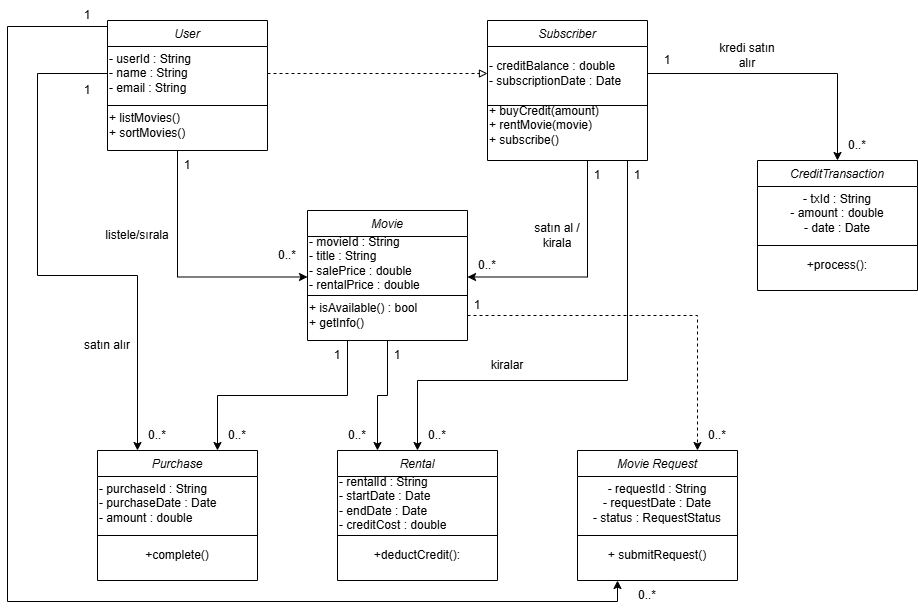

The diagram above was exported from draw.io. Its source (the exported page's mxGraphModel, read from the mxfile embedded in the PNG):
<mxGraphModel dx="1483" dy="783" grid="1" gridSize="10" guides="1" tooltips="1" connect="1" arrows="1" fold="1" page="1" pageScale="1" pageWidth="827" pageHeight="1169" math="0" shadow="0">
  <root>
    <mxCell id="WIyWlLk6GJQsqaUBKTNV-0" />
    <mxCell id="WIyWlLk6GJQsqaUBKTNV-1" parent="WIyWlLk6GJQsqaUBKTNV-0" />
    <mxCell id="ltmda8iGqdwjpbHKq8xc-209" edge="1" parent="WIyWlLk6GJQsqaUBKTNV-1" source="ltmda8iGqdwjpbHKq8xc-66" style="edgeStyle=orthogonalEdgeStyle;rounded=0;orthogonalLoop=1;jettySize=auto;html=1;entryX=0;entryY=0.75;entryDx=0;entryDy=0;" target="ltmda8iGqdwjpbHKq8xc-188">
      <mxGeometry relative="1" as="geometry">
        <Array as="points">
          <mxPoint x="190" y="336" />
        </Array>
      </mxGeometry>
    </mxCell>
    <mxCell id="ltmda8iGqdwjpbHKq8xc-66" parent="WIyWlLk6GJQsqaUBKTNV-1" style="swimlane;fontStyle=2;align=center;verticalAlign=top;childLayout=stackLayout;horizontal=1;startSize=26;horizontalStack=0;resizeParent=1;resizeLast=0;collapsible=1;marginBottom=0;rounded=0;shadow=0;strokeWidth=1;" value="User" vertex="1">
      <mxGeometry height="130" width="160" x="120" y="80" as="geometry">
        <mxRectangle height="26" width="160" x="230" y="140" as="alternateBounds" />
      </mxGeometry>
    </mxCell>
    <mxCell id="ltmda8iGqdwjpbHKq8xc-86" parent="ltmda8iGqdwjpbHKq8xc-66" style="text;html=1;whiteSpace=wrap;strokeColor=none;fillColor=none;align=left;verticalAlign=middle;rounded=0;" value="&lt;h5&gt;&lt;span style=&quot;font-size: 12px; font-weight: 400; background-color: transparent; color: light-dark(rgb(0, 0, 0), rgb(255, 255, 255));&quot;&gt;- userId : String&lt;/span&gt;&lt;br&gt;&lt;span style=&quot;font-size: 12px; font-weight: 400; background-color: transparent; color: light-dark(rgb(0, 0, 0), rgb(255, 255, 255));&quot;&gt;- name : String&lt;/span&gt;&lt;br&gt;&lt;span style=&quot;font-size: 12px; font-weight: 400; background-color: transparent; color: light-dark(rgb(0, 0, 0), rgb(255, 255, 255));&quot;&gt;- email : String&lt;/span&gt;&lt;/h5&gt;&lt;h5&gt;&lt;font face=&quot;Times New Roman&quot; style=&quot;background-color: light-dark(#ffffff, var(--ge-dark-color, #121212));&quot;&gt;&lt;/font&gt;&lt;/h5&gt;&lt;p&gt;&lt;/p&gt;" vertex="1">
      <mxGeometry height="54" width="160" y="26" as="geometry" />
    </mxCell>
    <mxCell id="ltmda8iGqdwjpbHKq8xc-67" parent="ltmda8iGqdwjpbHKq8xc-66" style="line;html=1;strokeWidth=1;align=left;verticalAlign=middle;spacingTop=-1;spacingLeft=3;spacingRight=3;rotatable=0;labelPosition=right;points=[];portConstraint=eastwest;" value="" vertex="1">
      <mxGeometry height="10" width="160" y="80" as="geometry" />
    </mxCell>
    <mxCell id="ltmda8iGqdwjpbHKq8xc-87" parent="ltmda8iGqdwjpbHKq8xc-66" style="text;html=1;whiteSpace=wrap;strokeColor=none;fillColor=none;align=left;verticalAlign=middle;rounded=0;" value="&lt;div&gt;+ listMovies()&lt;/div&gt;&lt;div style=&quot;&quot;&gt;+ sortMovies()&lt;/div&gt;" vertex="1">
      <mxGeometry height="30" width="160" y="90" as="geometry" />
    </mxCell>
    <mxCell id="ltmda8iGqdwjpbHKq8xc-215" edge="1" parent="WIyWlLk6GJQsqaUBKTNV-1" source="ltmda8iGqdwjpbHKq8xc-183" style="edgeStyle=orthogonalEdgeStyle;rounded=0;orthogonalLoop=1;jettySize=auto;html=1;entryX=1;entryY=0.75;entryDx=0;entryDy=0;" target="ltmda8iGqdwjpbHKq8xc-188">
      <mxGeometry relative="1" as="geometry">
        <Array as="points">
          <mxPoint x="600" y="336" />
        </Array>
      </mxGeometry>
    </mxCell>
    <mxCell id="ltmda8iGqdwjpbHKq8xc-183" parent="WIyWlLk6GJQsqaUBKTNV-1" style="swimlane;fontStyle=2;align=center;verticalAlign=top;childLayout=stackLayout;horizontal=1;startSize=26;horizontalStack=0;resizeParent=1;resizeLast=0;collapsible=1;marginBottom=0;rounded=0;shadow=0;strokeWidth=1;" value="Subscriber" vertex="1">
      <mxGeometry height="140" width="160" x="500" y="80" as="geometry">
        <mxRectangle height="26" width="160" x="230" y="140" as="alternateBounds" />
      </mxGeometry>
    </mxCell>
    <mxCell id="ltmda8iGqdwjpbHKq8xc-184" parent="ltmda8iGqdwjpbHKq8xc-183" style="text;html=1;whiteSpace=wrap;strokeColor=none;fillColor=none;align=left;verticalAlign=middle;rounded=0;" value="&lt;div&gt;- creditBalance : double&lt;/div&gt;&lt;div&gt;- subscriptionDate : Date&lt;/div&gt;" vertex="1">
      <mxGeometry height="54" width="160" y="26" as="geometry" />
    </mxCell>
    <mxCell id="ltmda8iGqdwjpbHKq8xc-185" parent="ltmda8iGqdwjpbHKq8xc-183" style="line;html=1;strokeWidth=1;align=left;verticalAlign=middle;spacingTop=-1;spacingLeft=3;spacingRight=3;rotatable=0;labelPosition=right;points=[];portConstraint=eastwest;" value="" vertex="1">
      <mxGeometry height="10" width="160" y="80" as="geometry" />
    </mxCell>
    <mxCell id="ltmda8iGqdwjpbHKq8xc-186" parent="ltmda8iGqdwjpbHKq8xc-183" style="text;html=1;whiteSpace=wrap;strokeColor=none;fillColor=none;align=left;verticalAlign=middle;rounded=0;" value="&lt;div&gt;+ buyCredit(amount)&lt;/div&gt;&lt;div&gt;+ rentMovie(movie)&lt;/div&gt;&lt;div&gt;+ subscribe()&lt;/div&gt;" vertex="1">
      <mxGeometry height="30" width="160" y="90" as="geometry" />
    </mxCell>
    <mxCell id="ltmda8iGqdwjpbHKq8xc-231" edge="1" parent="WIyWlLk6GJQsqaUBKTNV-1" source="ltmda8iGqdwjpbHKq8xc-187" style="edgeStyle=orthogonalEdgeStyle;rounded=0;orthogonalLoop=1;jettySize=auto;html=1;exitX=0.25;exitY=1;exitDx=0;exitDy=0;entryX=0.75;entryY=0;entryDx=0;entryDy=0;" target="ltmda8iGqdwjpbHKq8xc-191">
      <mxGeometry relative="1" as="geometry" />
    </mxCell>
    <mxCell id="ltmda8iGqdwjpbHKq8xc-237" edge="1" parent="WIyWlLk6GJQsqaUBKTNV-1" source="ltmda8iGqdwjpbHKq8xc-187" style="edgeStyle=orthogonalEdgeStyle;rounded=0;orthogonalLoop=1;jettySize=auto;html=1;entryX=0.25;entryY=0;entryDx=0;entryDy=0;" target="ltmda8iGqdwjpbHKq8xc-195">
      <mxGeometry relative="1" as="geometry" />
    </mxCell>
    <mxCell id="ltmda8iGqdwjpbHKq8xc-187" parent="WIyWlLk6GJQsqaUBKTNV-1" style="swimlane;fontStyle=2;align=center;verticalAlign=top;childLayout=stackLayout;horizontal=1;startSize=26;horizontalStack=0;resizeParent=1;resizeLast=0;collapsible=1;marginBottom=0;rounded=0;shadow=0;strokeWidth=1;" value="Movie" vertex="1">
      <mxGeometry height="130" width="160" x="320" y="270" as="geometry">
        <mxRectangle height="26" width="160" x="230" y="140" as="alternateBounds" />
      </mxGeometry>
    </mxCell>
    <mxCell id="ltmda8iGqdwjpbHKq8xc-188" parent="ltmda8iGqdwjpbHKq8xc-187" style="text;html=1;whiteSpace=wrap;strokeColor=none;fillColor=none;align=left;verticalAlign=middle;rounded=0;" value="&lt;div&gt;- movieId : String&lt;/div&gt;&lt;div&gt;- title : String&lt;/div&gt;&lt;div&gt;- salePrice : double&lt;/div&gt;&lt;div&gt;- rentalPrice : double&lt;/div&gt;" vertex="1">
      <mxGeometry height="54" width="160" y="26" as="geometry" />
    </mxCell>
    <mxCell id="ltmda8iGqdwjpbHKq8xc-189" parent="ltmda8iGqdwjpbHKq8xc-187" style="line;html=1;strokeWidth=1;align=left;verticalAlign=middle;spacingTop=-1;spacingLeft=3;spacingRight=3;rotatable=0;labelPosition=right;points=[];portConstraint=eastwest;" value="" vertex="1">
      <mxGeometry height="10" width="160" y="80" as="geometry" />
    </mxCell>
    <mxCell id="ltmda8iGqdwjpbHKq8xc-190" parent="ltmda8iGqdwjpbHKq8xc-187" style="text;html=1;whiteSpace=wrap;strokeColor=none;fillColor=none;align=left;verticalAlign=middle;rounded=0;" value="&lt;div style=&quot;&quot;&gt;&lt;div&gt;+ isAvailable() : bool&lt;/div&gt;&lt;div&gt;+ getInfo()&lt;/div&gt;&lt;/div&gt;" vertex="1">
      <mxGeometry height="30" width="160" y="90" as="geometry" />
    </mxCell>
    <mxCell id="ltmda8iGqdwjpbHKq8xc-191" parent="WIyWlLk6GJQsqaUBKTNV-1" style="swimlane;fontStyle=2;align=center;verticalAlign=top;childLayout=stackLayout;horizontal=1;startSize=26;horizontalStack=0;resizeParent=1;resizeLast=0;collapsible=1;marginBottom=0;rounded=0;shadow=0;strokeWidth=1;" value="Purchase" vertex="1">
      <mxGeometry height="130" width="160" x="110" y="510" as="geometry">
        <mxRectangle height="26" width="160" x="230" y="140" as="alternateBounds" />
      </mxGeometry>
    </mxCell>
    <mxCell id="ltmda8iGqdwjpbHKq8xc-192" parent="ltmda8iGqdwjpbHKq8xc-191" style="text;html=1;whiteSpace=wrap;strokeColor=none;fillColor=none;align=left;verticalAlign=middle;rounded=0;" value="&lt;div&gt;- purchaseId : String&lt;/div&gt;&lt;div&gt;- purchaseDate : Date&lt;/div&gt;&lt;div style=&quot;&quot;&gt;- amount : double&lt;/div&gt;" vertex="1">
      <mxGeometry height="54" width="160" y="26" as="geometry" />
    </mxCell>
    <mxCell id="ltmda8iGqdwjpbHKq8xc-193" parent="ltmda8iGqdwjpbHKq8xc-191" style="line;html=1;strokeWidth=1;align=left;verticalAlign=middle;spacingTop=-1;spacingLeft=3;spacingRight=3;rotatable=0;labelPosition=right;points=[];portConstraint=eastwest;" value="" vertex="1">
      <mxGeometry height="10" width="160" y="80" as="geometry" />
    </mxCell>
    <mxCell id="ltmda8iGqdwjpbHKq8xc-194" parent="ltmda8iGqdwjpbHKq8xc-191" style="text;html=1;whiteSpace=wrap;strokeColor=none;fillColor=none;align=center;verticalAlign=middle;rounded=0;" value="+complete()" vertex="1">
      <mxGeometry height="30" width="160" y="90" as="geometry" />
    </mxCell>
    <mxCell id="ltmda8iGqdwjpbHKq8xc-195" parent="WIyWlLk6GJQsqaUBKTNV-1" style="swimlane;fontStyle=2;align=center;verticalAlign=top;childLayout=stackLayout;horizontal=1;startSize=26;horizontalStack=0;resizeParent=1;resizeLast=0;collapsible=1;marginBottom=0;rounded=0;shadow=0;strokeWidth=1;" value="Rental" vertex="1">
      <mxGeometry height="130" width="160" x="350" y="510" as="geometry">
        <mxRectangle height="26" width="160" x="230" y="140" as="alternateBounds" />
      </mxGeometry>
    </mxCell>
    <mxCell id="ltmda8iGqdwjpbHKq8xc-196" parent="ltmda8iGqdwjpbHKq8xc-195" style="text;html=1;whiteSpace=wrap;strokeColor=none;fillColor=none;align=left;verticalAlign=middle;rounded=0;" value="&lt;div&gt;- rentalId : String&lt;/div&gt;&lt;div&gt;- startDate : Date&lt;/div&gt;&lt;div&gt;- endDate : Date&lt;/div&gt;&lt;div style=&quot;&quot;&gt;- creditCost : double&lt;/div&gt;" vertex="1">
      <mxGeometry height="54" width="160" y="26" as="geometry" />
    </mxCell>
    <mxCell id="ltmda8iGqdwjpbHKq8xc-197" parent="ltmda8iGqdwjpbHKq8xc-195" style="line;html=1;strokeWidth=1;align=left;verticalAlign=middle;spacingTop=-1;spacingLeft=3;spacingRight=3;rotatable=0;labelPosition=right;points=[];portConstraint=eastwest;" value="" vertex="1">
      <mxGeometry height="10" width="160" y="80" as="geometry" />
    </mxCell>
    <mxCell id="ltmda8iGqdwjpbHKq8xc-198" parent="ltmda8iGqdwjpbHKq8xc-195" style="text;html=1;whiteSpace=wrap;strokeColor=none;fillColor=none;align=center;verticalAlign=middle;rounded=0;" value="+deductCredit():" vertex="1">
      <mxGeometry height="30" width="160" y="90" as="geometry" />
    </mxCell>
    <mxCell id="ltmda8iGqdwjpbHKq8xc-199" parent="WIyWlLk6GJQsqaUBKTNV-1" style="swimlane;fontStyle=2;align=center;verticalAlign=top;childLayout=stackLayout;horizontal=1;startSize=26;horizontalStack=0;resizeParent=1;resizeLast=0;collapsible=1;marginBottom=0;rounded=0;shadow=0;strokeWidth=1;" value="Movie Request" vertex="1">
      <mxGeometry height="130" width="160" x="590" y="510" as="geometry">
        <mxRectangle height="26" width="160" x="230" y="140" as="alternateBounds" />
      </mxGeometry>
    </mxCell>
    <mxCell id="ltmda8iGqdwjpbHKq8xc-200" parent="ltmda8iGqdwjpbHKq8xc-199" style="text;html=1;whiteSpace=wrap;strokeColor=none;fillColor=none;align=center;verticalAlign=middle;rounded=0;" value="&lt;div&gt;- requestId : String&lt;/div&gt;&lt;div&gt;- requestDate : Date&lt;/div&gt;&lt;div&gt;- status : RequestStatus&lt;/div&gt;" vertex="1">
      <mxGeometry height="54" width="160" y="26" as="geometry" />
    </mxCell>
    <mxCell id="ltmda8iGqdwjpbHKq8xc-201" parent="ltmda8iGqdwjpbHKq8xc-199" style="line;html=1;strokeWidth=1;align=left;verticalAlign=middle;spacingTop=-1;spacingLeft=3;spacingRight=3;rotatable=0;labelPosition=right;points=[];portConstraint=eastwest;" value="" vertex="1">
      <mxGeometry height="10" width="160" y="80" as="geometry" />
    </mxCell>
    <mxCell id="ltmda8iGqdwjpbHKq8xc-202" parent="ltmda8iGqdwjpbHKq8xc-199" style="text;html=1;whiteSpace=wrap;strokeColor=none;fillColor=none;align=center;verticalAlign=middle;rounded=0;" value="+ submitRequest()" vertex="1">
      <mxGeometry height="30" width="160" y="90" as="geometry" />
    </mxCell>
    <mxCell id="ltmda8iGqdwjpbHKq8xc-203" parent="WIyWlLk6GJQsqaUBKTNV-1" style="swimlane;fontStyle=2;align=center;verticalAlign=top;childLayout=stackLayout;horizontal=1;startSize=26;horizontalStack=0;resizeParent=1;resizeLast=0;collapsible=1;marginBottom=0;rounded=0;shadow=0;strokeWidth=1;" value="CreditTransaction" vertex="1">
      <mxGeometry height="130" width="160" x="770" y="220" as="geometry">
        <mxRectangle height="26" width="160" x="230" y="140" as="alternateBounds" />
      </mxGeometry>
    </mxCell>
    <mxCell id="ltmda8iGqdwjpbHKq8xc-204" parent="ltmda8iGqdwjpbHKq8xc-203" style="text;html=1;whiteSpace=wrap;strokeColor=none;fillColor=none;align=center;verticalAlign=middle;rounded=0;" value="&lt;div&gt;- txId : String&lt;/div&gt;&lt;div&gt;- amount : double&lt;/div&gt;&lt;div&gt;- date : Date&lt;/div&gt;" vertex="1">
      <mxGeometry height="54" width="160" y="26" as="geometry" />
    </mxCell>
    <mxCell id="ltmda8iGqdwjpbHKq8xc-205" parent="ltmda8iGqdwjpbHKq8xc-203" style="line;html=1;strokeWidth=1;align=left;verticalAlign=middle;spacingTop=-1;spacingLeft=3;spacingRight=3;rotatable=0;labelPosition=right;points=[];portConstraint=eastwest;" value="" vertex="1">
      <mxGeometry height="10" width="160" y="80" as="geometry" />
    </mxCell>
    <mxCell id="ltmda8iGqdwjpbHKq8xc-206" parent="ltmda8iGqdwjpbHKq8xc-203" style="text;html=1;whiteSpace=wrap;strokeColor=none;fillColor=none;align=center;verticalAlign=middle;rounded=0;" value="+process():" vertex="1">
      <mxGeometry height="30" width="160" y="90" as="geometry" />
    </mxCell>
    <mxCell id="ltmda8iGqdwjpbHKq8xc-208" edge="1" parent="WIyWlLk6GJQsqaUBKTNV-1" source="ltmda8iGqdwjpbHKq8xc-86" style="edgeStyle=orthogonalEdgeStyle;rounded=0;orthogonalLoop=1;jettySize=auto;html=1;entryX=0;entryY=0.5;entryDx=0;entryDy=0;dashed=1;endArrow=block;endFill=0;" target="ltmda8iGqdwjpbHKq8xc-184">
      <mxGeometry relative="1" as="geometry" />
    </mxCell>
    <mxCell id="ltmda8iGqdwjpbHKq8xc-210" parent="WIyWlLk6GJQsqaUBKTNV-1" style="text;html=1;whiteSpace=wrap;strokeColor=none;fillColor=none;align=center;verticalAlign=middle;rounded=0;" value="1" vertex="1">
      <mxGeometry height="30" width="60" x="170" y="210" as="geometry" />
    </mxCell>
    <mxCell id="ltmda8iGqdwjpbHKq8xc-211" parent="WIyWlLk6GJQsqaUBKTNV-1" style="text;html=1;whiteSpace=wrap;strokeColor=none;fillColor=none;align=center;verticalAlign=middle;rounded=0;" value="0..*" vertex="1">
      <mxGeometry height="30" width="60" x="270" y="300" as="geometry" />
    </mxCell>
    <mxCell id="ltmda8iGqdwjpbHKq8xc-214" parent="WIyWlLk6GJQsqaUBKTNV-1" style="text;html=1;whiteSpace=wrap;strokeColor=none;fillColor=none;align=center;verticalAlign=middle;rounded=0;" value="listele/sırala" vertex="1">
      <mxGeometry height="30" width="60" x="120" y="280" as="geometry" />
    </mxCell>
    <mxCell id="ltmda8iGqdwjpbHKq8xc-216" parent="WIyWlLk6GJQsqaUBKTNV-1" style="text;html=1;whiteSpace=wrap;strokeColor=none;fillColor=none;align=center;verticalAlign=middle;rounded=0;" value="1" vertex="1">
      <mxGeometry height="30" width="60" x="580" y="220" as="geometry" />
    </mxCell>
    <mxCell id="ltmda8iGqdwjpbHKq8xc-217" parent="WIyWlLk6GJQsqaUBKTNV-1" style="text;html=1;whiteSpace=wrap;strokeColor=none;fillColor=none;align=center;verticalAlign=middle;rounded=0;" value="0..*" vertex="1">
      <mxGeometry height="30" width="60" x="470" y="310" as="geometry" />
    </mxCell>
    <mxCell id="ltmda8iGqdwjpbHKq8xc-218" parent="WIyWlLk6GJQsqaUBKTNV-1" style="text;html=1;whiteSpace=wrap;strokeColor=none;fillColor=none;align=center;verticalAlign=middle;rounded=0;" value="satın al / kirala" vertex="1">
      <mxGeometry height="30" width="60" x="540" y="280" as="geometry" />
    </mxCell>
    <mxCell id="ltmda8iGqdwjpbHKq8xc-219" edge="1" parent="WIyWlLk6GJQsqaUBKTNV-1" source="ltmda8iGqdwjpbHKq8xc-86" style="edgeStyle=orthogonalEdgeStyle;rounded=0;orthogonalLoop=1;jettySize=auto;html=1;entryX=0.25;entryY=0;entryDx=0;entryDy=0;" target="ltmda8iGqdwjpbHKq8xc-191">
      <mxGeometry relative="1" as="geometry">
        <Array as="points">
          <mxPoint x="50" y="133" />
          <mxPoint x="50" y="335" />
          <mxPoint x="150" y="335" />
        </Array>
      </mxGeometry>
    </mxCell>
    <mxCell id="ltmda8iGqdwjpbHKq8xc-220" parent="WIyWlLk6GJQsqaUBKTNV-1" style="text;html=1;whiteSpace=wrap;strokeColor=none;fillColor=none;align=center;verticalAlign=middle;rounded=0;" value="1" vertex="1">
      <mxGeometry height="30" width="60" x="70" y="135" as="geometry" />
    </mxCell>
    <mxCell id="ltmda8iGqdwjpbHKq8xc-221" parent="WIyWlLk6GJQsqaUBKTNV-1" style="text;html=1;whiteSpace=wrap;strokeColor=none;fillColor=none;align=center;verticalAlign=middle;rounded=0;" value="0..*" vertex="1">
      <mxGeometry height="30" width="60" x="140" y="480" as="geometry" />
    </mxCell>
    <mxCell id="ltmda8iGqdwjpbHKq8xc-222" parent="WIyWlLk6GJQsqaUBKTNV-1" style="text;html=1;whiteSpace=wrap;strokeColor=none;fillColor=none;align=center;verticalAlign=middle;rounded=0;" value="satın alır" vertex="1">
      <mxGeometry height="30" width="60" x="90" y="390" as="geometry" />
    </mxCell>
    <mxCell id="ltmda8iGqdwjpbHKq8xc-223" edge="1" parent="WIyWlLk6GJQsqaUBKTNV-1" style="edgeStyle=orthogonalEdgeStyle;rounded=0;orthogonalLoop=1;jettySize=auto;html=1;entryX=0.5;entryY=0;entryDx=0;entryDy=0;" target="ltmda8iGqdwjpbHKq8xc-195">
      <mxGeometry relative="1" as="geometry">
        <Array as="points">
          <mxPoint x="640" y="440" />
          <mxPoint x="430" y="440" />
        </Array>
        <mxPoint x="640" y="220" as="sourcePoint" />
      </mxGeometry>
    </mxCell>
    <mxCell id="ltmda8iGqdwjpbHKq8xc-224" parent="WIyWlLk6GJQsqaUBKTNV-1" style="text;html=1;whiteSpace=wrap;strokeColor=none;fillColor=none;align=center;verticalAlign=middle;rounded=0;" value="1" vertex="1">
      <mxGeometry height="30" width="60" x="620" y="220" as="geometry" />
    </mxCell>
    <mxCell id="ltmda8iGqdwjpbHKq8xc-225" parent="WIyWlLk6GJQsqaUBKTNV-1" style="text;html=1;whiteSpace=wrap;strokeColor=none;fillColor=none;align=center;verticalAlign=middle;rounded=0;" value="0..*" vertex="1">
      <mxGeometry height="30" width="60" x="420" y="480" as="geometry" />
    </mxCell>
    <mxCell id="ltmda8iGqdwjpbHKq8xc-226" parent="WIyWlLk6GJQsqaUBKTNV-1" style="text;html=1;whiteSpace=wrap;strokeColor=none;fillColor=none;align=center;verticalAlign=middle;rounded=0;" value="kiralar" vertex="1">
      <mxGeometry height="30" width="60" x="490" y="410" as="geometry" />
    </mxCell>
    <mxCell id="ltmda8iGqdwjpbHKq8xc-227" edge="1" parent="WIyWlLk6GJQsqaUBKTNV-1" source="ltmda8iGqdwjpbHKq8xc-184" style="edgeStyle=orthogonalEdgeStyle;rounded=0;orthogonalLoop=1;jettySize=auto;html=1;entryX=0.5;entryY=0;entryDx=0;entryDy=0;" target="ltmda8iGqdwjpbHKq8xc-203">
      <mxGeometry relative="1" as="geometry" />
    </mxCell>
    <mxCell id="ltmda8iGqdwjpbHKq8xc-228" parent="WIyWlLk6GJQsqaUBKTNV-1" style="text;html=1;whiteSpace=wrap;strokeColor=none;fillColor=none;align=center;verticalAlign=middle;rounded=0;" value="1" vertex="1">
      <mxGeometry height="30" width="60" x="650" y="105" as="geometry" />
    </mxCell>
    <mxCell id="ltmda8iGqdwjpbHKq8xc-229" parent="WIyWlLk6GJQsqaUBKTNV-1" style="text;html=1;whiteSpace=wrap;strokeColor=none;fillColor=none;align=center;verticalAlign=middle;rounded=0;" value="0..*" vertex="1">
      <mxGeometry height="30" width="60" x="840" y="190" as="geometry" />
    </mxCell>
    <mxCell id="ltmda8iGqdwjpbHKq8xc-230" parent="WIyWlLk6GJQsqaUBKTNV-1" style="text;html=1;whiteSpace=wrap;strokeColor=none;fillColor=none;align=center;verticalAlign=middle;rounded=0;" value="kredi satın alır" vertex="1">
      <mxGeometry height="30" width="60" x="730" y="100" as="geometry" />
    </mxCell>
    <mxCell id="ltmda8iGqdwjpbHKq8xc-232" parent="WIyWlLk6GJQsqaUBKTNV-1" style="text;html=1;whiteSpace=wrap;strokeColor=none;fillColor=none;align=center;verticalAlign=middle;rounded=0;" value="1" vertex="1">
      <mxGeometry height="30" width="60" x="320" y="400" as="geometry" />
    </mxCell>
    <mxCell id="ltmda8iGqdwjpbHKq8xc-233" parent="WIyWlLk6GJQsqaUBKTNV-1" style="text;html=1;whiteSpace=wrap;strokeColor=none;fillColor=none;align=center;verticalAlign=middle;rounded=0;" value="0..*" vertex="1">
      <mxGeometry height="30" width="60" x="220" y="480" as="geometry" />
    </mxCell>
    <mxCell id="ltmda8iGqdwjpbHKq8xc-238" parent="WIyWlLk6GJQsqaUBKTNV-1" style="text;html=1;whiteSpace=wrap;strokeColor=none;fillColor=none;align=center;verticalAlign=middle;rounded=0;" value="1" vertex="1">
      <mxGeometry height="30" width="60" x="380" y="400" as="geometry" />
    </mxCell>
    <mxCell id="ltmda8iGqdwjpbHKq8xc-239" parent="WIyWlLk6GJQsqaUBKTNV-1" style="text;html=1;whiteSpace=wrap;strokeColor=none;fillColor=none;align=center;verticalAlign=middle;rounded=0;" value="0..*" vertex="1">
      <mxGeometry height="30" width="60" x="340" y="480" as="geometry" />
    </mxCell>
    <mxCell id="ltmda8iGqdwjpbHKq8xc-240" edge="1" parent="WIyWlLk6GJQsqaUBKTNV-1" source="ltmda8iGqdwjpbHKq8xc-190" style="edgeStyle=orthogonalEdgeStyle;rounded=0;orthogonalLoop=1;jettySize=auto;html=1;entryX=0.75;entryY=0;entryDx=0;entryDy=0;dashed=1;" target="ltmda8iGqdwjpbHKq8xc-199">
      <mxGeometry relative="1" as="geometry" />
    </mxCell>
    <mxCell id="ltmda8iGqdwjpbHKq8xc-241" parent="WIyWlLk6GJQsqaUBKTNV-1" style="text;html=1;whiteSpace=wrap;strokeColor=none;fillColor=none;align=center;verticalAlign=middle;rounded=0;" value="1" vertex="1">
      <mxGeometry height="30" width="60" x="460" y="350" as="geometry" />
    </mxCell>
    <mxCell id="ltmda8iGqdwjpbHKq8xc-242" parent="WIyWlLk6GJQsqaUBKTNV-1" style="text;html=1;whiteSpace=wrap;strokeColor=none;fillColor=none;align=center;verticalAlign=middle;rounded=0;" value="0..*" vertex="1">
      <mxGeometry height="30" width="60" x="700" y="480" as="geometry" />
    </mxCell>
    <mxCell id="ltmda8iGqdwjpbHKq8xc-243" edge="1" parent="WIyWlLk6GJQsqaUBKTNV-1" source="ltmda8iGqdwjpbHKq8xc-86" style="edgeStyle=orthogonalEdgeStyle;rounded=0;orthogonalLoop=1;jettySize=auto;html=1;exitX=0;exitY=0;exitDx=0;exitDy=0;entryX=0.25;entryY=1;entryDx=0;entryDy=0;" target="ltmda8iGqdwjpbHKq8xc-199">
      <mxGeometry relative="1" as="geometry">
        <Array as="points">
          <mxPoint x="120" y="86" />
          <mxPoint x="20" y="86" />
          <mxPoint x="20" y="661" />
          <mxPoint x="630" y="661" />
        </Array>
        <mxPoint x="630" y="661.3131374782986" as="targetPoint" />
      </mxGeometry>
    </mxCell>
    <mxCell id="ltmda8iGqdwjpbHKq8xc-244" parent="WIyWlLk6GJQsqaUBKTNV-1" style="text;html=1;whiteSpace=wrap;strokeColor=none;fillColor=none;align=center;verticalAlign=middle;rounded=0;" value="1" vertex="1">
      <mxGeometry height="30" width="60" x="70" y="60" as="geometry" />
    </mxCell>
    <mxCell id="ltmda8iGqdwjpbHKq8xc-245" parent="WIyWlLk6GJQsqaUBKTNV-1" style="text;html=1;whiteSpace=wrap;strokeColor=none;fillColor=none;align=center;verticalAlign=middle;rounded=0;" value="0..*" vertex="1">
      <mxGeometry height="30" width="60" x="630" y="640" as="geometry" />
    </mxCell>
  </root>
</mxGraphModel>